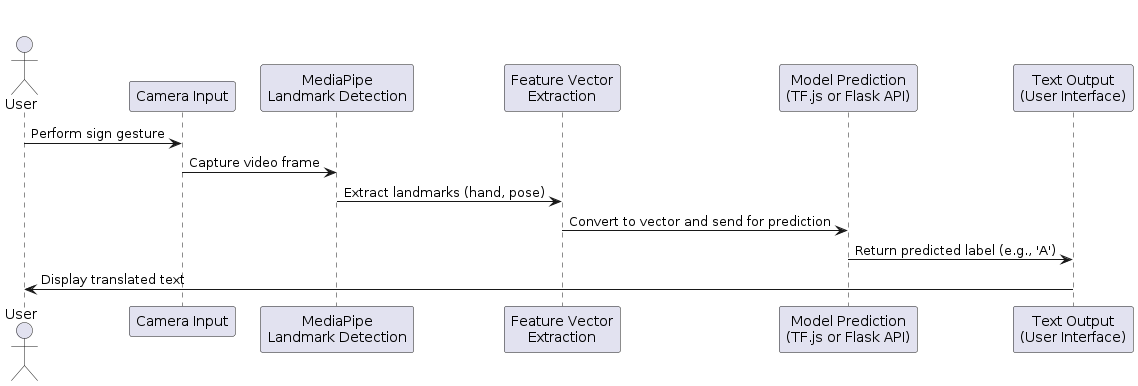

The diagram above was rendered by PlantUML. Its source (embedded in the PNG):
@startuml
title Sign Recognition Data Flow

actor User
participant "Camera Input" as Camera
participant "MediaPipe\nLandmark Detection" as MediaPipe
participant "Feature Vector\nExtraction" as FeatureVector
participant "Model Prediction\n(TF.js or Flask API)" as Model
participant "Text Output\n(User Interface)" as Output

User -> Camera : Perform sign gesture
Camera -> MediaPipe : Capture video frame
MediaPipe -> FeatureVector : Extract landmarks (hand, pose)
FeatureVector -> Model : Convert to vector and send for prediction
Model -> Output : Return predicted label (e.g., 'A')
Output -> User : Display translated text
@enduml